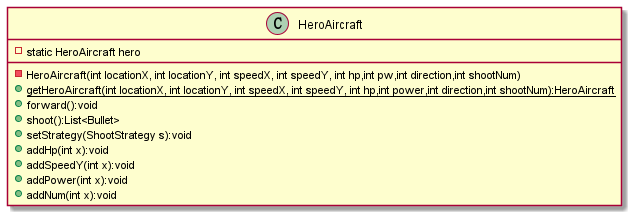

The diagram above was rendered by PlantUML. Its source (embedded in the PNG):
@startuml
'https://plantuml.com/class-diagram

class HeroAircraft {
    - static HeroAircraft hero
    - HeroAircraft(int locationX, int locationY, int speedX, int speedY, int hp,int pw,int direction,int shootNum)
    + {static} getHeroAircraft(int locationX, int locationY, int speedX, int speedY, int hp,int power,int direction,int shootNum):HeroAircraft
    + forward():void
    + shoot():List<Bullet>
    + setStrategy(ShootStrategy s):void
    + addHp(int x):void
    + addSpeedY(int x):void
    + addPower(int x):void
    + addNum(int x):void
}


@enduml